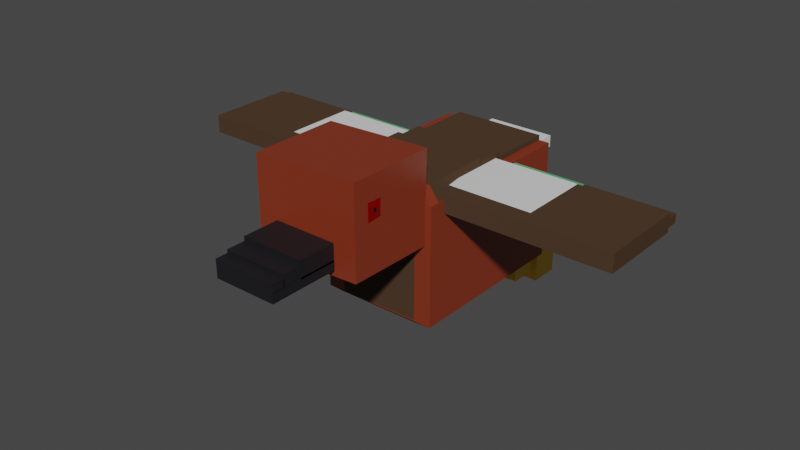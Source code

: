 # Source: Angry_Duck_GFX.blend  (saved by Blender 3.0.42; exported with 4.5.12 LTS)
import bpy
from mathutils import Matrix  # noqa: F401  (used for matrix-valued properties, if any)

bpy.ops.wm.read_factory_settings(use_empty=True)
scene = bpy.context.scene
scene.name = 'Scene'

# ---- collections
col_model = bpy.data.collections.new('Model'); scene.collection.children.link(col_model)
col_pics = bpy.data.collections.new('Pics'); scene.collection.children.link(col_pics)

# ---- materials (node trees are filled in below, after node groups)
mat_body = bpy.data.materials.new('Body')
mat_body.alpha_threshold = 0.0
mat_body.use_transparent_shadow = False
mat_body.line_color = (0.0, 0.0, 0.0, 1.0)
mat_wings = bpy.data.materials.new('Wings')
mat_wings.use_transparent_shadow = False
mat_white = bpy.data.materials.new('White')
mat_white.use_transparent_shadow = False
mat_beak = bpy.data.materials.new('Beak')
mat_beak.use_transparent_shadow = False
mat_wing_feathers = bpy.data.materials.new('Wing Feathers')
mat_wing_feathers.use_transparent_shadow = False
mat_feet = bpy.data.materials.new('Feet')
mat_feet.use_transparent_shadow = False
mat_pupils = bpy.data.materials.new('Pupils')
mat_pupils.use_transparent_shadow = False
mat_wing_dark = bpy.data.materials.new('Wing Dark')
mat_wing_dark.use_transparent_shadow = False
mat_eyes = bpy.data.materials.new('Eyes')
mat_eyes.use_transparent_shadow = False
mat_body_001 = bpy.data.materials.new('Body.001')
mat_body_001.alpha_threshold = 0.0
mat_body_001.use_transparent_shadow = False
mat_body_001.line_color = (0.0, 0.0, 0.0, 1.0)
mat_wings_001 = bpy.data.materials.new('Wings.001')
mat_wings_001.use_transparent_shadow = False
mat_white_001 = bpy.data.materials.new('White.001')
mat_white_001.use_transparent_shadow = False
mat_beak_001 = bpy.data.materials.new('Beak.001')
mat_beak_001.use_transparent_shadow = False
mat_wing_feathers_001 = bpy.data.materials.new('Wing Feathers.001')
mat_wing_feathers_001.use_transparent_shadow = False
mat_feet_001 = bpy.data.materials.new('Feet.001')
mat_feet_001.use_transparent_shadow = False
mat_pupils_001 = bpy.data.materials.new('Pupils.001')
mat_pupils_001.use_transparent_shadow = False
mat_wing_dark_001 = bpy.data.materials.new('Wing Dark.001')
mat_wing_dark_001.use_transparent_shadow = False
mat_eyes_001 = bpy.data.materials.new('Eyes.001')
mat_eyes_001.use_transparent_shadow = False

# ---- material node trees
mat_body.use_nodes = True; mat_body.node_tree.nodes.clear()
_N = mat_body.node_tree.nodes; _L = mat_body.node_tree.links
n0 = _N.new('ShaderNodeOutputMaterial'); n0.name = 'Material Output'; n0.location = (300, 300)
n1 = _N.new('ShaderNodeBsdfPrincipled'); n1.name = 'Principled BSDF'; n1.location = (10, 300)
n1.distribution = 'GGX'
n1.subsurface_method = 'BURLEY'
n1.inputs[0].default_value = (0.2307, 0.03434, 0.01229, 1.0)
n1.inputs[2].default_value = 0.4
n1.inputs[3].default_value = 1.45
n1.inputs[27].default_value = (0.0, 0.0, 0.0, 1.0)
n1.inputs[28].default_value = 1.0
_L.new(n1.outputs[0], n0.inputs[0])
n0.is_active_output = True
mat_wings.use_nodes = True; mat_wings.node_tree.nodes.clear()
_N = mat_wings.node_tree.nodes; _L = mat_wings.node_tree.links
n0 = _N.new('ShaderNodeBsdfPrincipled'); n0.name = 'Principled BSDF'; n0.location = (10, 300)
n0.distribution = 'GGX'
n0.subsurface_method = 'BURLEY'
n0.inputs[0].default_value = (0.14, 0.08129, 0.04969, 1.0)
n0.inputs[3].default_value = 1.45
n0.inputs[27].default_value = (0.0, 0.0, 0.0, 1.0)
n0.inputs[28].default_value = 1.0
n1 = _N.new('ShaderNodeOutputMaterial'); n1.name = 'Material Output'; n1.location = (300, 300)
_L.new(n0.outputs[0], n1.inputs[0])
n1.is_active_output = True
mat_white.use_nodes = True; mat_white.node_tree.nodes.clear()
_N = mat_white.node_tree.nodes; _L = mat_white.node_tree.links
n0 = _N.new('ShaderNodeBsdfPrincipled'); n0.name = 'Principled BSDF'; n0.location = (10, 300)
n0.distribution = 'GGX'
n0.subsurface_method = 'BURLEY'
n0.inputs[3].default_value = 1.45
n0.inputs[27].default_value = (0.0, 0.0, 0.0, 1.0)
n0.inputs[28].default_value = 1.0
n1 = _N.new('ShaderNodeOutputMaterial'); n1.name = 'Material Output'; n1.location = (300, 300)
_L.new(n0.outputs[0], n1.inputs[0])
n1.is_active_output = True
mat_beak.use_nodes = True; mat_beak.node_tree.nodes.clear()
_N = mat_beak.node_tree.nodes; _L = mat_beak.node_tree.links
n0 = _N.new('ShaderNodeBsdfPrincipled'); n0.name = 'Principled BSDF'; n0.location = (10, 300)
n0.distribution = 'GGX'
n0.subsurface_method = 'BURLEY'
n0.inputs[0].default_value = (0.01033, 0.009721, 0.01229, 1.0)
n0.inputs[3].default_value = 1.45
n0.inputs[27].default_value = (0.0, 0.0, 0.0, 1.0)
n0.inputs[28].default_value = 1.0
n1 = _N.new('ShaderNodeOutputMaterial'); n1.name = 'Material Output'; n1.location = (300, 300)
_L.new(n0.outputs[0], n1.inputs[0])
n1.is_active_output = True
mat_wing_feathers.use_nodes = True; mat_wing_feathers.node_tree.nodes.clear()
_N = mat_wing_feathers.node_tree.nodes; _L = mat_wing_feathers.node_tree.links
n0 = _N.new('ShaderNodeBsdfPrincipled'); n0.name = 'Principled BSDF'; n0.location = (10, 300)
n0.distribution = 'GGX'
n0.subsurface_method = 'BURLEY'
n0.inputs[0].default_value = (0.09759, 0.4452, 0.1912, 1.0)
n0.inputs[3].default_value = 1.45
n0.inputs[27].default_value = (0.0, 0.0, 0.0, 1.0)
n0.inputs[28].default_value = 1.0
n1 = _N.new('ShaderNodeOutputMaterial'); n1.name = 'Material Output'; n1.location = (300, 300)
_L.new(n0.outputs[0], n1.inputs[0])
n1.is_active_output = True
mat_feet.use_nodes = True; mat_feet.node_tree.nodes.clear()
_N = mat_feet.node_tree.nodes; _L = mat_feet.node_tree.links
n0 = _N.new('ShaderNodeBsdfPrincipled'); n0.name = 'Principled BSDF'; n0.location = (10, 300)
n0.distribution = 'GGX'
n0.subsurface_method = 'BURLEY'
n0.inputs[0].default_value = (0.9473, 0.6038, 0.02732, 1.0)
n0.inputs[3].default_value = 1.45
n0.inputs[27].default_value = (0.0, 0.0, 0.0, 1.0)
n0.inputs[28].default_value = 1.0
n1 = _N.new('ShaderNodeOutputMaterial'); n1.name = 'Material Output'; n1.location = (300, 300)
_L.new(n0.outputs[0], n1.inputs[0])
n1.is_active_output = True
mat_pupils.use_nodes = True; mat_pupils.node_tree.nodes.clear()
_N = mat_pupils.node_tree.nodes; _L = mat_pupils.node_tree.links
n0 = _N.new('ShaderNodeBsdfPrincipled'); n0.name = 'Principled BSDF'; n0.location = (10, 300)
n0.distribution = 'GGX'
n0.subsurface_method = 'BURLEY'
n0.inputs[0].default_value = (0.0, 0.0, 0.0, 1.0)
n0.inputs[3].default_value = 1.45
n0.inputs[27].default_value = (0.0, 0.0, 0.0, 1.0)
n0.inputs[28].default_value = 1.0
n1 = _N.new('ShaderNodeOutputMaterial'); n1.name = 'Material Output'; n1.location = (300, 300)
_L.new(n0.outputs[0], n1.inputs[0])
n1.is_active_output = True
mat_wing_dark.use_nodes = True; mat_wing_dark.node_tree.nodes.clear()
_N = mat_wing_dark.node_tree.nodes; _L = mat_wing_dark.node_tree.links
n0 = _N.new('ShaderNodeBsdfPrincipled'); n0.name = 'Principled BSDF'; n0.location = (10, 300)
n0.distribution = 'GGX'
n0.subsurface_method = 'RANDOM_WALK_SKIN'
n0.inputs[0].default_value = (0.0749, 0.04488, 0.02681, 1.0)
n0.inputs[3].default_value = 1.45
n0.inputs[13].default_value = 0.0
n0.inputs[27].default_value = (0.0, 0.0, 0.0, 1.0)
n0.inputs[28].default_value = 1.0
n1 = _N.new('ShaderNodeOutputMaterial'); n1.name = 'Material Output'; n1.location = (300, 300)
_L.new(n0.outputs[0], n1.inputs[0])
n1.is_active_output = True
mat_eyes.use_nodes = True; mat_eyes.node_tree.nodes.clear()
_N = mat_eyes.node_tree.nodes; _L = mat_eyes.node_tree.links
n0 = _N.new('ShaderNodeBsdfPrincipled'); n0.name = 'Principled BSDF'; n0.location = (10, 300)
n0.distribution = 'GGX'
n0.subsurface_method = 'RANDOM_WALK_SKIN'
n0.inputs[0].default_value = (1.0, 0.00167, 0.0, 1.0)
n0.inputs[1].default_value = 0.9469
n0.inputs[3].default_value = 1.45
n0.inputs[27].default_value = (0.0, 0.0, 0.0, 1.0)
n0.inputs[28].default_value = 1.0
n1 = _N.new('ShaderNodeOutputMaterial'); n1.name = 'Material Output'; n1.location = (300, 300)
_L.new(n0.outputs[0], n1.inputs[0])
n1.is_active_output = True
mat_body_001.use_nodes = True; mat_body_001.node_tree.nodes.clear()
_N = mat_body_001.node_tree.nodes; _L = mat_body_001.node_tree.links
n0 = _N.new('ShaderNodeOutputMaterial'); n0.name = 'Material Output'; n0.location = (300, 300)
n1 = _N.new('ShaderNodeBsdfPrincipled'); n1.name = 'Principled BSDF'; n1.location = (10, 300)
n1.distribution = 'GGX'
n1.subsurface_method = 'BURLEY'
n1.inputs[0].default_value = (0.2307, 0.03434, 0.01229, 1.0)
n1.inputs[2].default_value = 0.4
n1.inputs[3].default_value = 1.45
n1.inputs[27].default_value = (0.0, 0.0, 0.0, 1.0)
n1.inputs[28].default_value = 1.0
_L.new(n1.outputs[0], n0.inputs[0])
n0.is_active_output = True
mat_wings_001.use_nodes = True; mat_wings_001.node_tree.nodes.clear()
_N = mat_wings_001.node_tree.nodes; _L = mat_wings_001.node_tree.links
n0 = _N.new('ShaderNodeBsdfPrincipled'); n0.name = 'Principled BSDF'; n0.location = (10, 300)
n0.distribution = 'GGX'
n0.subsurface_method = 'BURLEY'
n0.inputs[0].default_value = (0.14, 0.08129, 0.04969, 1.0)
n0.inputs[3].default_value = 1.45
n0.inputs[27].default_value = (0.0, 0.0, 0.0, 1.0)
n0.inputs[28].default_value = 1.0
n1 = _N.new('ShaderNodeOutputMaterial'); n1.name = 'Material Output'; n1.location = (300, 300)
_L.new(n0.outputs[0], n1.inputs[0])
n1.is_active_output = True
mat_white_001.use_nodes = True; mat_white_001.node_tree.nodes.clear()
_N = mat_white_001.node_tree.nodes; _L = mat_white_001.node_tree.links
n0 = _N.new('ShaderNodeBsdfPrincipled'); n0.name = 'Principled BSDF'; n0.location = (10, 300)
n0.distribution = 'GGX'
n0.subsurface_method = 'BURLEY'
n0.inputs[3].default_value = 1.45
n0.inputs[27].default_value = (0.0, 0.0, 0.0, 1.0)
n0.inputs[28].default_value = 1.0
n1 = _N.new('ShaderNodeOutputMaterial'); n1.name = 'Material Output'; n1.location = (300, 300)
_L.new(n0.outputs[0], n1.inputs[0])
n1.is_active_output = True
mat_beak_001.use_nodes = True; mat_beak_001.node_tree.nodes.clear()
_N = mat_beak_001.node_tree.nodes; _L = mat_beak_001.node_tree.links
n0 = _N.new('ShaderNodeBsdfPrincipled'); n0.name = 'Principled BSDF'; n0.location = (10, 300)
n0.distribution = 'GGX'
n0.subsurface_method = 'BURLEY'
n0.inputs[0].default_value = (0.01033, 0.009721, 0.01229, 1.0)
n0.inputs[3].default_value = 1.45
n0.inputs[27].default_value = (0.0, 0.0, 0.0, 1.0)
n0.inputs[28].default_value = 1.0
n1 = _N.new('ShaderNodeOutputMaterial'); n1.name = 'Material Output'; n1.location = (300, 300)
_L.new(n0.outputs[0], n1.inputs[0])
n1.is_active_output = True
mat_wing_feathers_001.use_nodes = True; mat_wing_feathers_001.node_tree.nodes.clear()
_N = mat_wing_feathers_001.node_tree.nodes; _L = mat_wing_feathers_001.node_tree.links
n0 = _N.new('ShaderNodeBsdfPrincipled'); n0.name = 'Principled BSDF'; n0.location = (10, 300)
n0.distribution = 'GGX'
n0.subsurface_method = 'BURLEY'
n0.inputs[0].default_value = (0.09759, 0.4452, 0.1912, 1.0)
n0.inputs[3].default_value = 1.45
n0.inputs[27].default_value = (0.0, 0.0, 0.0, 1.0)
n0.inputs[28].default_value = 1.0
n1 = _N.new('ShaderNodeOutputMaterial'); n1.name = 'Material Output'; n1.location = (300, 300)
_L.new(n0.outputs[0], n1.inputs[0])
n1.is_active_output = True
mat_feet_001.use_nodes = True; mat_feet_001.node_tree.nodes.clear()
_N = mat_feet_001.node_tree.nodes; _L = mat_feet_001.node_tree.links
n0 = _N.new('ShaderNodeBsdfPrincipled'); n0.name = 'Principled BSDF'; n0.location = (10, 300)
n0.distribution = 'GGX'
n0.subsurface_method = 'BURLEY'
n0.inputs[0].default_value = (0.9473, 0.6038, 0.02732, 1.0)
n0.inputs[3].default_value = 1.45
n0.inputs[27].default_value = (0.0, 0.0, 0.0, 1.0)
n0.inputs[28].default_value = 1.0
n1 = _N.new('ShaderNodeOutputMaterial'); n1.name = 'Material Output'; n1.location = (300, 300)
_L.new(n0.outputs[0], n1.inputs[0])
n1.is_active_output = True
mat_pupils_001.use_nodes = True; mat_pupils_001.node_tree.nodes.clear()
_N = mat_pupils_001.node_tree.nodes; _L = mat_pupils_001.node_tree.links
n0 = _N.new('ShaderNodeBsdfPrincipled'); n0.name = 'Principled BSDF'; n0.location = (10, 300)
n0.distribution = 'GGX'
n0.subsurface_method = 'BURLEY'
n0.inputs[0].default_value = (0.0, 0.0, 0.0, 1.0)
n0.inputs[3].default_value = 1.45
n0.inputs[27].default_value = (0.0, 0.0, 0.0, 1.0)
n0.inputs[28].default_value = 1.0
n1 = _N.new('ShaderNodeOutputMaterial'); n1.name = 'Material Output'; n1.location = (300, 300)
_L.new(n0.outputs[0], n1.inputs[0])
n1.is_active_output = True
mat_wing_dark_001.use_nodes = True; mat_wing_dark_001.node_tree.nodes.clear()
_N = mat_wing_dark_001.node_tree.nodes; _L = mat_wing_dark_001.node_tree.links
n0 = _N.new('ShaderNodeBsdfPrincipled'); n0.name = 'Principled BSDF'; n0.location = (10, 300)
n0.distribution = 'GGX'
n0.subsurface_method = 'RANDOM_WALK_SKIN'
n0.inputs[0].default_value = (0.0749, 0.04488, 0.02681, 1.0)
n0.inputs[3].default_value = 1.45
n0.inputs[27].default_value = (0.0, 0.0, 0.0, 1.0)
n0.inputs[28].default_value = 1.0
n1 = _N.new('ShaderNodeOutputMaterial'); n1.name = 'Material Output'; n1.location = (300, 300)
_L.new(n0.outputs[0], n1.inputs[0])
n1.is_active_output = True
mat_eyes_001.use_nodes = True; mat_eyes_001.node_tree.nodes.clear()
_N = mat_eyes_001.node_tree.nodes; _L = mat_eyes_001.node_tree.links
n0 = _N.new('ShaderNodeBsdfPrincipled'); n0.name = 'Principled BSDF'; n0.location = (10, 300)
n0.distribution = 'GGX'
n0.subsurface_method = 'RANDOM_WALK_SKIN'
n0.inputs[0].default_value = (1.0, 0.00167, 0.0, 1.0)
n0.inputs[1].default_value = 0.9469
n0.inputs[3].default_value = 1.45
n0.inputs[27].default_value = (0.0, 0.0, 0.0, 1.0)
n0.inputs[28].default_value = 1.0
n1 = _N.new('ShaderNodeOutputMaterial'); n1.name = 'Material Output'; n1.location = (300, 300)
_L.new(n0.outputs[0], n1.inputs[0])
n1.is_active_output = True

# ---- world
world_world = bpy.data.worlds.new('World'); scene.world = world_world
world_world.use_nodes = True; world_world.node_tree.nodes.clear()
_N = world_world.node_tree.nodes; _L = world_world.node_tree.links
n0 = _N.new('ShaderNodeOutputWorld'); n0.name = 'World Output'; n0.location = (300, 300)
n1 = _N.new('ShaderNodeBackground'); n1.name = 'Background'; n1.location = (10, 300)
n1.inputs[0].default_value = (0.05088, 0.05088, 0.05088, 1.0)
_L.new(n1.outputs[0], n0.inputs[0])
n0.is_active_output = True
world_world.color = (0.05088, 0.05088, 0.05088)
world_world.use_sun_shadow = False
world_world.sun_shadow_jitter_overblur = 0.0

# ---- meshes
me_cube_001 = bpy.data.meshes.new('Cube.001')
me_cube_001.from_pydata([(-0.1782, -0.2506, 0.09546), (-0.1236, -0.3023, -0.1975), (-0.1782, 0.1855, 0.09546), (-0.1236, 0.1487, -0.1975), (0.1256, -0.2998, 0.05742), (0.1236, -0.3023, -0.1975), (0.1782, 0.1881, 0.09835), (0.1236, 0.1487, -0.1975), (0.1256, -0.2998, -0.1937), (0.1782, 0.1881, -0.1959), (-0.1782, -0.2506, -0.1953), (-0.1782, 0.1855, -0.1953), (-0.1256, -0.2998, 0.05742), (-0.1256, -0.2998, -0.1937), (-0.1782, 0.2347, 0.1588), (-0.1782, 0.2347, -0.1975), (-0.1782, -0.2998, -0.1975), (0.1782, -0.2533, -0.1959), (-0.1782, -0.2998, 0.1588), (0.1782, -0.2533, 0.09835), (-0.1256, -0.2998, -0.1937), (0.1256, -0.2998, -0.1937), (-0.1256, -0.2998, 0.05742), (0.1256, -0.2998, 0.05742), (0.1782, -0.2998, -0.1975), (0.1782, 0.2347, -0.1975), (0.1782, 0.2347, 0.1588), (0.1782, -0.2998, 0.1588), (-0.1572, -0.5673, 0.3037), (-0.1572, -0.5673, 0.03642), (-0.1572, -0.3, 0.3037), (-0.1572, -0.3, 0.03642), (0.1577, -0.5612, 0.312), (0.1577, -0.5612, 0.04476), (0.1577, -0.2939, 0.312), (0.1597, -0.2998, 0.04281), (-0.1053, 0.1985, 0.1222), (-0.1053, 0.1985, 0.08656), (-0.1053, 0.3595, 0.1222), (-0.1053, 0.3595, 0.08656), (0.1053, 0.1985, 0.1222), (0.1053, 0.1985, 0.08656), (0.1053, 0.3595, 0.1222), (0.1053, 0.3595, 0.08656), (0.06758, 0.2206, -0.1961), (0.06758, 0.2206, -0.2852), (0.06758, 0.3097, -0.1961), (0.06758, 0.3097, -0.2852), (0.1724, 0.2206, -0.1961), (0.1724, 0.2206, -0.2852), (0.1724, 0.3097, -0.1961), (0.1724, 0.3097, -0.2852), (-0.171, 0.2206, -0.1961), (-0.171, 0.2206, -0.2852), (-0.171, 0.3097, -0.1961), (-0.171, 0.3097, -0.2852), (-0.06618, 0.2206, -0.1961), (-0.06618, 0.2206, -0.2852), (-0.06618, 0.3097, -0.1961), (-0.06618, 0.3097, -0.2852), (0.08317, 0.1323, -0.1943), (0.08317, 0.1323, -0.2557), (0.08317, 0.2214, -0.1943), (0.08317, 0.2214, -0.2557), (0.1568, 0.1323, -0.1943), (0.1568, 0.1323, -0.2557), (0.1568, 0.2214, -0.1943), (0.1568, 0.2214, -0.2557), (-0.1602, 0.1323, -0.1943), (-0.1602, 0.1323, -0.2557), (-0.1602, 0.2214, -0.1943), (-0.1602, 0.2214, -0.2557), (-0.08656, 0.1323, -0.1943), (-0.08656, 0.1323, -0.2557), (-0.08656, 0.2214, -0.1943), (-0.08656, 0.2214, -0.2557), (-0.09446, -0.7731, 0.09236), (-0.09446, -0.7731, 0.06305), (-0.09446, -0.5678, 0.09236), (-0.09446, -0.5678, 0.06305), (0.0942, -0.7731, 0.09236), (0.0942, -0.7731, 0.06305), (0.0942, -0.5678, 0.09236), (0.0942, -0.5678, 0.06305), (-0.1266, -0.2995, 0.2056), (-0.1782, -0.2998, 0.1588), (-0.1361, -0.268, 0.1997), (-0.1779, -0.2634, 0.1588), (0.1406, -0.2961, 0.2078), (0.1782, -0.2998, 0.1588), (0.1458, -0.268, 0.1997), (0.1775, -0.2682, 0.1588), (-0.1361, -0.268, 0.1997), (-0.1779, -0.2634, 0.1588), (-0.1361, -0.05185, 0.1997), (-0.1361, -0.05185, 0.1551), (0.1458, -0.268, 0.1997), (0.1775, -0.2682, 0.1588), (0.1458, -0.05185, 0.1997), (0.1458, -0.05185, 0.1551), (-0.1361, -0.05195, 0.1892), (-0.1361, -0.05195, 0.1589), (-0.1357, 0.03886, 0.1741), (-0.1357, 0.03886, 0.1588), (0.1458, -0.05195, 0.1892), (0.1458, -0.05195, 0.1589), (0.1454, 0.03886, 0.1741), (0.1454, 0.03886, 0.1588), (-0.09446, -0.6803, 0.1387), (-0.09446, -0.6803, 0.08716), (-0.09446, -0.5687, 0.1387), (-0.09446, -0.5687, 0.08716), (0.0942, -0.6803, 0.1387), (0.0942, -0.6803, 0.08716), (0.0942, -0.5687, 0.1387), (0.0942, -0.5687, 0.08716), (-0.09446, -0.7732, 0.1164), (-0.09446, -0.7732, 0.09157), (-0.09446, -0.7348, 0.1164), (-0.09446, -0.7348, 0.09157), (0.0942, -0.7732, 0.1164), (0.0942, -0.7732, 0.09157), (0.0942, -0.7348, 0.1164), (0.0942, -0.7348, 0.09157), (-0.09446, -0.7364, 0.1259), (-0.09446, -0.7364, 0.09196), (-0.09446, -0.6803, 0.1259), (-0.09446, -0.6803, 0.09196), (0.0942, -0.7364, 0.1259), (0.0942, -0.7364, 0.09196), (0.0942, -0.6803, 0.1259), (0.0942, -0.6803, 0.09196), (0.1577, -0.5168, 0.1872), (0.1577, -0.465, 0.1872), (0.1577, -0.465, 0.2468), (0.1577, -0.5168, 0.2468), (0.1607, -0.4968, 0.212), (0.1607, -0.487, 0.212), (0.1607, -0.487, 0.2244), (0.1607, -0.4968, 0.2244), (-0.1572, -0.5249, 0.2431), (-0.1572, -0.4731, 0.2431), (-0.1572, -0.4731, 0.1834), (-0.1572, -0.5249, 0.1834), (-0.1602, -0.5049, 0.2183), (-0.1602, -0.4951, 0.2183), (-0.1602, -0.4951, 0.2058), (-0.1602, -0.5049, 0.2058), (0.1458, 0.03886, 0.1589), (0.1458, 0.03886, 0.1892), (-0.1361, 0.03886, 0.1892), (-0.1361, 0.03886, 0.1589), (0.1454, 0.2346, 0.1588), (0.1454, 0.2346, 0.1741), (-0.1357, 0.2346, 0.1741), (-0.1357, 0.2346, 0.1588)], [], [(18, 27, 26, 14), (15, 14, 26, 25), (9, 6, 19, 17), (5, 1, 3, 7), (10, 0, 2, 11), (8, 4, 12, 13), (5, 7, 25, 24), (1, 5, 24, 16), (7, 3, 15, 25), (3, 1, 16, 15), (0, 10, 16, 18), (11, 2, 14, 15), (2, 0, 18, 14), (10, 11, 15, 16), (21, 20, 16, 24), (20, 22, 18, 16), (23, 21, 24, 27), (22, 23, 27, 18), (8, 13, 20, 21), (13, 12, 22, 20), (4, 8, 21, 23), (12, 4, 23, 22), (9, 17, 24, 25), (6, 9, 25, 26), (17, 19, 27, 24), (19, 6, 26, 27), (28, 32, 34, 30), (31, 30, 34, 35), (35, 34, 32, 33), (33, 29, 31, 35), (29, 28, 30, 31), (33, 32, 28, 29), (36, 40, 42, 38), (39, 38, 42, 43), (43, 42, 40, 41), (41, 37, 39, 43), (37, 36, 38, 39), (41, 40, 36, 37), (44, 48, 50, 46), (47, 46, 50, 51), (51, 50, 48, 49), (49, 45, 47, 51), (45, 44, 46, 47), (49, 48, 44, 45), (52, 56, 58, 54), (55, 54, 58, 59), (59, 58, 56, 57), (57, 53, 55, 59), (53, 52, 54, 55), (57, 56, 52, 53), (60, 64, 66, 62), (63, 62, 66, 67), (67, 66, 64, 65), (65, 61, 63, 67), (61, 60, 62, 63), (65, 64, 60, 61), (68, 72, 74, 70), (71, 70, 74, 75), (75, 74, 72, 73), (73, 69, 71, 75), (69, 68, 70, 71), (73, 72, 68, 69), (76, 80, 82, 78), (79, 78, 82, 83), (83, 82, 80, 81), (81, 77, 79, 83), (77, 76, 78, 79), (81, 80, 76, 77), (84, 88, 90, 86), (87, 86, 90, 91), (91, 90, 88, 89), (89, 85, 87, 91), (85, 84, 86, 87), (89, 88, 84, 85), (92, 96, 98, 94), (95, 94, 98, 99), (99, 98, 96, 97), (97, 93, 95, 99), (93, 92, 94, 95), (97, 96, 92, 93), (100, 104, 149, 150), (102, 106, 153, 154), (148, 149, 104, 105), (105, 101, 151, 148), (101, 100, 150, 151), (105, 104, 100, 101), (108, 112, 114, 110), (111, 110, 114, 115), (115, 114, 112, 113), (113, 109, 111, 115), (109, 108, 110, 111), (113, 112, 108, 109), (116, 120, 122, 118), (119, 118, 122, 123), (123, 122, 120, 121), (121, 117, 119, 123), (117, 116, 118, 119), (121, 120, 116, 117), (124, 128, 130, 126), (127, 126, 130, 131), (131, 130, 128, 129), (129, 125, 127, 131), (125, 124, 126, 127), (129, 128, 124, 125), (137, 136, 132, 133), (138, 137, 133, 134), (136, 139, 135, 132), (139, 138, 134, 135), (136, 137, 138, 139), (145, 144, 140, 141), (146, 145, 141, 142), (144, 147, 143, 140), (147, 146, 142, 143), (144, 145, 146, 147), (107, 106, 149, 148), (102, 103, 151, 150), (106, 102, 150, 149), (103, 107, 148, 151), (155, 154, 153, 152), (106, 107, 152, 153), (107, 103, 155, 152), (103, 102, 154, 155)])
me_cube_001.polygons.foreach_set('material_index', [0, 0, 0, 7, 0, 7, 0, 0, 0, 0, 0, 0, 0, 0, 0, 0, 0, 0, 0, 0, 0, 0, 0, 0, 0, 0, 0, 0, 0, 0, 0, 0, 2, 2, 2, 2, 2, 2, 5, 5, 5, 5, 5, 5, 5, 5, 5, 5, 5, 5, 5, 5, 5, 5, 5, 5, 1, 1, 5, 5, 5, 5, 3, 1, 3, 3, 3, 3, 0, 0, 0, 0, 0, 0, 7, 7, 7, 7, 7, 7, 7, 7, 7, 7, 7, 7, 3, 1, 3, 3, 3, 3, 3, 3, 3, 3, 3, 3, 3, 3, 3, 3, 3, 3, 8, 8, 8, 8, 6, 17, 17, 17, 17, 15, 7, 7, 7, 7, 7, 7, 7, 7])
_uv = me_cube_001.uv_layers.new(name='UVMap')
_uv.uv.foreach_set('vector', [0.625, 0.5, 0.875, 0.5, 0.875, 0.75, 0.625, 0.75, 0.375, 0.75, 0.625, 0.75, 0.625, 1.0, 0.375, 1.0, 0.3968, 0.02177, 0.6032, 0.02177, 0.6032, 0.2282, 0.3968, 0.2282, 0.1497, 0.5247, 0.3503, 0.5247, 0.3503, 0.7253, 0.1497, 0.7253, 0.398, 0.523, 0.602, 0.523, 0.602, 0.727, 0.398, 0.727, 0.4119, 0.2869, 0.5881, 0.2869, 0.5881, 0.4631, 0.4119, 0.4631, 0.1497, 0.5247, 0.1497, 0.7253, 0.125, 0.75, 0.125, 0.5, 0.3503, 0.5247, 0.1497, 0.5247, 0.125, 0.5, 0.375, 0.5, 0.1497, 0.7253, 0.3503, 0.7253, 0.375, 0.75, 0.125, 0.75, 0.3503, 0.7253, 0.3503, 0.5247, 0.375, 0.5, 0.375, 0.75, 0.602, 0.523, 0.398, 0.523, 0.375, 0.5, 0.625, 0.5, 0.398, 0.727, 0.602, 0.727, 0.625, 0.75, 0.375, 0.75, 0.602, 0.727, 0.602, 0.523, 0.625, 0.5, 0.625, 0.75, 0.398, 0.523, 0.398, 0.727, 0.375, 0.75, 0.375, 0.5, 0.4119, 0.2869, 0.4119, 0.4631, 0.375, 0.5, 0.375, 0.25, 0.4119, 0.4631, 0.5881, 0.4631, 0.625, 0.5, 0.375, 0.5, 0.5881, 0.2869, 0.4119, 0.2869, 0.375, 0.25, 0.625, 0.25, 0.5881, 0.4631, 0.5881, 0.2869, 0.625, 0.25, 0.625, 0.5, 0.4119, 0.2869, 0.4119, 0.4631, 0.4119, 0.4631, 0.4119, 0.2869, 0.4119, 0.4631, 0.5881, 0.4631, 0.5881, 0.4631, 0.4119, 0.4631, 0.5881, 0.2869, 0.4119, 0.2869, 0.4119, 0.2869, 0.5881, 0.2869, 0.5881, 0.4631, 0.5881, 0.2869, 0.5881, 0.2869, 0.5881, 0.4631, 0.3968, 0.02177, 0.3968, 0.2282, 0.375, 0.25, 0.375, 0.0, 0.6032, 0.02177, 0.3968, 0.02177, 0.375, 0.0, 0.625, 0.0, 0.3968, 0.2282, 0.6032, 0.2282, 0.625, 0.25, 0.375, 0.25, 0.6032, 0.2282, 0.6032, 0.02177, 0.625, 0.0, 0.625, 0.25, 0.625, 0.5, 0.875, 0.5, 0.875, 0.75, 0.625, 0.75, 0.375, 0.75, 0.625, 0.75, 0.625, 1.0, 0.375, 1.0, 0.375, 0.0, 0.625, 0.0, 0.625, 0.25, 0.375, 0.25, 0.125, 0.5, 0.375, 0.5, 0.375, 0.75, 0.125, 0.75, 0.375, 0.5, 0.625, 0.5, 0.625, 0.75, 0.375, 0.75, 0.375, 0.25, 0.625, 0.25, 0.625, 0.5, 0.375, 0.5, 0.625, 0.5, 0.875, 0.5, 0.875, 0.75, 0.625, 0.75, 0.375, 0.75, 0.625, 0.75, 0.625, 1.0, 0.375, 1.0, 0.375, 0.0, 0.625, 0.0, 0.625, 0.25, 0.375, 0.25, 0.125, 0.5, 0.375, 0.5, 0.375, 0.75, 0.125, 0.75, 0.375, 0.5, 0.625, 0.5, 0.625, 0.75, 0.375, 0.75, 0.375, 0.25, 0.625, 0.25, 0.625, 0.5, 0.375, 0.5, 0.625, 0.5, 0.875, 0.5, 0.875, 0.75, 0.625, 0.75, 0.375, 0.75, 0.625, 0.75, 0.625, 1.0, 0.375, 1.0, 0.375, 0.0, 0.625, 0.0, 0.625, 0.25, 0.375, 0.25, 0.125, 0.5, 0.375, 0.5, 0.375, 0.75, 0.125, 0.75, 0.375, 0.5, 0.625, 0.5, 0.625, 0.75, 0.375, 0.75, 0.375, 0.25, 0.625, 0.25, 0.625, 0.5, 0.375, 0.5, 0.625, 0.5, 0.875, 0.5, 0.875, 0.75, 0.625, 0.75, 0.375, 0.75, 0.625, 0.75, 0.625, 1.0, 0.375, 1.0, 0.375, 0.0, 0.625, 0.0, 0.625, 0.25, 0.375, 0.25, 0.125, 0.5, 0.375, 0.5, 0.375, 0.75, 0.125, 0.75, 0.375, 0.5, 0.625, 0.5, 0.625, 0.75, 0.375, 0.75, 0.375, 0.25, 0.625, 0.25, 0.625, 0.5, 0.375, 0.5, 0.625, 0.5, 0.875, 0.5, 0.875, 0.75, 0.625, 0.75, 0.375, 0.75, 0.625, 0.75, 0.625, 1.0, 0.375, 1.0, 0.375, 0.0, 0.625, 0.0, 0.625, 0.25, 0.375, 0.25, 0.125, 0.5, 0.375, 0.5, 0.375, 0.75, 0.125, 0.75, 0.375, 0.5, 0.625, 0.5, 0.625, 0.75, 0.375, 0.75, 0.375, 0.25, 0.625, 0.25, 0.625, 0.5, 0.375, 0.5, 0.625, 0.5, 0.875, 0.5, 0.875, 0.75, 0.625, 0.75, 0.375, 0.75, 0.625, 0.75, 0.625, 1.0, 0.375, 1.0, 0.375, 0.0, 0.625, 0.0, 0.625, 0.25, 0.375, 0.25, 0.125, 0.5, 0.375, 0.5, 0.375, 0.75, 0.125, 0.75, 0.375, 0.5, 0.625, 0.5, 0.625, 0.75, 0.375, 0.75, 0.375, 0.25, 0.625, 0.25, 0.625, 0.5, 0.375, 0.5, 0.625, 0.5, 0.875, 0.5, 0.875, 0.75, 0.625, 0.75, 0.375, 0.75, 0.625, 0.75, 0.625, 1.0, 0.375, 1.0, 0.375, 0.0, 0.625, 0.0, 0.625, 0.25, 0.375, 0.25, 0.125, 0.5, 0.375, 0.5, 0.375, 0.75, 0.125, 0.75, 0.375, 0.5, 0.625, 0.5, 0.625, 0.75, 0.375, 0.75, 0.375, 0.25, 0.625, 0.25, 0.625, 0.5, 0.375, 0.5, 0.625, 0.5, 0.875, 0.5, 0.875, 0.75, 0.625, 0.75, 0.375, 0.75, 0.625, 0.75, 0.625, 1.0, 0.375, 1.0, 0.375, 0.0, 0.625, 0.0, 0.625, 0.25, 0.375, 0.25, 0.125, 0.5, 0.375, 0.5, 0.375, 0.75, 0.125, 0.75, 0.375, 0.5, 0.625, 0.5, 0.625, 0.75, 0.375, 0.75, 0.375, 0.25, 0.625, 0.25, 0.625, 0.5, 0.375, 0.5, 0.625, 0.5, 0.875, 0.5, 0.875, 0.75, 0.625, 0.75, 0.375, 0.75, 0.625, 0.75, 0.625, 1.0, 0.375, 1.0, 0.375, 0.0, 0.625, 0.0, 0.625, 0.25, 0.375, 0.25, 0.125, 0.5, 0.375, 0.5, 0.375, 0.75, 0.125, 0.75, 0.375, 0.5, 0.625, 0.5, 0.625, 0.75, 0.375, 0.75, 0.375, 0.25, 0.625, 0.25, 0.625, 0.5, 0.375, 0.5, 0.625, 0.5, 0.875, 0.5, 0.875, 0.75, 0.625, 0.75, 0.5633, 0.7566, 0.5633, 0.9934, 0.5633, 0.9934, 0.5633, 0.7566, 0.375, 0.0, 0.625, 0.0, 0.625, 0.25, 0.375, 0.25, 0.125, 0.5, 0.375, 0.5, 0.375, 0.75, 0.125, 0.75, 0.375, 0.5, 0.625, 0.5, 0.625, 0.75, 0.375, 0.75, 0.375, 0.25, 0.625, 0.25, 0.625, 0.5, 0.375, 0.5, 0.625, 0.5, 0.875, 0.5, 0.875, 0.75, 0.625, 0.75, 0.375, 0.75, 0.625, 0.75, 0.625, 1.0, 0.375, 1.0, 0.375, 0.0, 0.625, 0.0, 0.625, 0.25, 0.375, 0.25, 0.125, 0.5, 0.375, 0.5, 0.375, 0.75, 0.125, 0.75, 0.375, 0.5, 0.625, 0.5, 0.625, 0.75, 0.375, 0.75, 0.375, 0.25, 0.625, 0.25, 0.625, 0.5, 0.375, 0.5, 0.625, 0.5, 0.875, 0.5, 0.875, 0.75, 0.625, 0.75, 0.375, 0.75, 0.625, 0.75, 0.625, 1.0, 0.375, 1.0, 0.375, 0.0, 0.625, 0.0, 0.625, 0.25, 0.375, 0.25, 0.125, 0.5, 0.375, 0.5, 0.375, 0.75, 0.125, 0.75, 0.375, 0.5, 0.625, 0.5, 0.625, 0.75, 0.375, 0.75, 0.375, 0.25, 0.625, 0.25, 0.625, 0.5, 0.375, 0.5, 0.625, 0.5, 0.875, 0.5, 0.875, 0.75, 0.625, 0.75, 0.375, 0.75, 0.625, 0.75, 0.625, 1.0, 0.375, 1.0, 0.375, 0.0, 0.625, 0.0, 0.625, 0.25, 0.375, 0.25, 0.125, 0.5, 0.375, 0.5, 0.375, 0.75, 0.125, 0.75, 0.375, 0.5, 0.625, 0.5, 0.625, 0.75, 0.375, 0.75, 0.375, 0.25, 0.625, 0.25, 0.625, 0.5, 0.375, 0.5, 0.4686, 0.09356, 0.4686, 0.1564, 0.375, 0.25, 0.375, 0.0, 0.5314, 0.09356, 0.4686, 0.09356, 0.375, 0.0, 0.625, 0.0, 0.4686, 0.1564, 0.5314, 0.1564, 0.625, 0.25, 0.375, 0.25, 0.5314, 0.1564, 0.5314, 0.09356, 0.625, 0.0, 0.625, 0.25, 0.4686, 0.1564, 0.4686, 0.09356, 0.5314, 0.09356, 0.5314, 0.1564, 0.4686, 0.09356, 0.4686, 0.1564, 0.375, 0.25, 0.375, 0.0, 0.5314, 0.09356, 0.4686, 0.09356, 0.375, 0.0, 0.625, 0.0, 0.4686, 0.1564, 0.5314, 0.1564, 0.625, 0.25, 0.375, 0.25, 0.5314, 0.1564, 0.5314, 0.09356, 0.625, 0.0, 0.625, 0.25, 0.4686, 0.1564, 0.4686, 0.09356, 0.5314, 0.09356, 0.5314, 0.1564, 0.4367, 0.9934, 0.5633, 0.9934, 0.625, 1.0, 0.375, 1.0, 0.5633, 0.7566, 0.4367, 0.7566, 0.375, 0.75, 0.625, 0.75, 0.5633, 0.9934, 0.5633, 0.7566, 0.625, 0.75, 0.625, 1.0, 0.4367, 0.7566, 0.4367, 0.9934, 0.375, 1.0, 0.375, 0.75, 0.4367, 0.7566, 0.5633, 0.7566, 0.5633, 0.9934, 0.4367, 0.9934, 0.5633, 0.9934, 0.4367, 0.9934, 0.4367, 0.9934, 0.5633, 0.9934, 0.4367, 0.9934, 0.4367, 0.7566, 0.4367, 0.7566, 0.4367, 0.9934, 0.4367, 0.7566, 0.5633, 0.7566, 0.5633, 0.7566, 0.4367, 0.7566])
me_cube_001.materials.append(mat_body)
me_cube_001.materials.append(mat_wings)
me_cube_001.materials.append(mat_white)
me_cube_001.materials.append(mat_beak)
me_cube_001.materials.append(mat_wing_feathers)
me_cube_001.materials.append(mat_feet)
me_cube_001.materials.append(mat_pupils)
me_cube_001.materials.append(mat_wing_dark)
me_cube_001.materials.append(mat_eyes)
me_cube_001.materials.append(mat_body_001)
me_cube_001.materials.append(mat_wings_001)
me_cube_001.materials.append(mat_white_001)
me_cube_001.materials.append(mat_beak_001)
me_cube_001.materials.append(mat_wing_feathers_001)
me_cube_001.materials.append(mat_feet_001)
me_cube_001.materials.append(mat_pupils_001)
me_cube_001.materials.append(mat_wing_dark_001)
me_cube_001.materials.append(mat_eyes_001)
me_cube_001.use_remesh_preserve_volume = False
me_cube_001.use_remesh_preserve_attributes = False
me_cube_001.use_mirror_vertex_groups = False
me_cube_001.update()
me_cube_001.normals_split_custom_set([tuple(v) for v in zip(*[iter([-1.427e-08, 0.0, 1.0, -1.427e-08, 0.0, 1.0, -1.427e-08, 0.0, 1.0, -1.427e-08, 0.0, 1.0, -8.363e-08, 1.0, 0.0, -8.363e-08, 1.0, 0.0, -8.363e-08, 1.0, 0.0, -8.363e-08, 1.0, 0.0, 1.0, 8.603e-08, 0.0, 1.0, 8.603e-08, 0.0, 1.0, 8.603e-08, 0.0, 1.0, 8.603e-08, 0.0, 1.237e-08, 0.0, -1.0, 1.237e-08, 0.0, -1.0, 1.237e-08, 0.0, -1.0, 1.237e-08, 0.0, -1.0, -1.0, -1.175e-07, 0.0, -1.0, -1.175e-07, 0.0, -1.0, -1.175e-07, 0.0, -1.0, -1.175e-07, 0.0, 1.187e-07, -1.0, 0.0, 1.187e-07, -1.0, 0.0, 1.187e-07, -1.0, 0.0, 1.187e-07, -1.0, 0.0, -2.773e-07, 0.0, -1.0, -2.773e-07, 0.0, -1.0, -2.773e-07, 0.0, -1.0, -2.773e-07, 0.0, -1.0, -1.026e-08, 0.0, 1.0, -1.026e-08, 0.0, 1.0, -1.026e-08, 0.0, 1.0, -1.026e-08, 0.0, 1.0, 1.152e-08, 0.0, -1.0, 1.152e-08, 0.0, -1.0, 1.152e-08, 0.0, -1.0, 1.152e-08, 0.0, -1.0, 2.773e-07, 0.0, -1.0, 2.773e-07, 0.0, -1.0, 2.773e-07, 0.0, -1.0, 2.773e-07, 0.0, -1.0, -1.0, 4.682e-07, 0.0, -1.0, 4.682e-07, 0.0, -1.0, 4.682e-07, 0.0, -1.0, 4.682e-07, 0.0, -1.0, 0.0, 0.0, -1.0, 0.0, 0.0, -1.0, 0.0, 0.0, -1.0, 0.0, 0.0, -1.0, -9.086e-08, 0.0, -1.0, -9.086e-08, 0.0, -1.0, -9.086e-08, 0.0, -1.0, -9.086e-08, 0.0, -1.0, -1.08e-07, 0.0, -1.0, -1.08e-07, 0.0, -1.0, -1.08e-07, 0.0, -1.0, -1.08e-07, 0.0, 9.812e-08, -1.0, 1.287e-05, 9.812e-08, -1.0, 1.287e-05, 9.812e-08, -1.0, 1.287e-05, 9.812e-08, -1.0, 1.287e-05, 0.0, -1.0, 0.0, 0.0, -1.0, 0.0, 0.0, -1.0, 0.0, 0.0, -1.0, 0.0, 0.0, -1.0, 0.0, 0.0, -1.0, 0.0, 0.0, -1.0, 0.0, 0.0, -1.0, 0.0, 9.812e-08, -1.0, -4.838e-07, 9.812e-08, -1.0, -4.838e-07, 9.812e-08, -1.0, -4.838e-07, 9.812e-08, -1.0, -4.838e-07, 0.0, 0.0, 1.0, 0.0, 0.0, 1.0, 0.0, 0.0, 1.0, 0.0, 0.0, 1.0, 0.0, 0.0, 0.0, 0.0, 0.0, 0.0, 0.0, 0.0, 0.0, 0.0, 0.0, 0.0, 0.0, 0.0, 0.0, 0.0, 0.0, 0.0, 0.0, 0.0, 0.0, 0.0, 0.0, 0.0, 0.0, 0.0, 1.0, 0.0, 0.0, 1.0, 0.0, 0.0, 1.0, 0.0, 0.0, 1.0, 1.0, 7.459e-08, -4.268e-13, 1.0, 7.459e-08, -4.268e-13, 1.0, 7.459e-08, -4.268e-13, 1.0, 7.459e-08, -4.268e-13, 1.0, 0.0, 0.0, 1.0, 0.0, 0.0, 1.0, 0.0, 0.0, 1.0, 0.0, 0.0, 1.0, 0.0, 0.0, 1.0, 0.0, 0.0, 1.0, 0.0, 0.0, 1.0, 0.0, 0.0, 1.0, 9.469e-08, 1.129e-14, 1.0, 9.469e-08, 1.129e-14, 1.0, 9.469e-08, 1.129e-14, 1.0, 9.469e-08, 1.129e-14, -0.02647, -4.428e-09, 0.9996, -0.02647, -4.428e-09, 0.9996, -0.02647, -4.428e-09, 0.9996, -0.02647, -4.428e-09, 0.9996, -0.009755, 0.9999, -0.011, -0.009755, 0.9999, -0.011, -0.009755, 0.9999, -0.011, -0.009755, 0.9999, -0.011, 1.0, -0.003759, 0.003759, 1.0, -0.003759, 0.003759, 1.0, -0.003759, 0.003759, 1.0, -0.003759, 0.003759, 0.02334, -0.003778, -0.9997, 0.02334, -0.003778, -0.9997, 0.02334, -0.003778, -0.9997, 0.02334, -0.003778, -0.9997, -1.0, -1.565e-07, 0.0, -1.0, -1.565e-07, 0.0, -1.0, -1.565e-07, 0.0, -1.0, -1.565e-07, 0.0, 0.01938, -0.9998, 0.0, 0.01938, -0.9998, 0.0, 0.01938, -0.9998, 0.0, 0.01938, -0.9998, 0.0, 0.0, 0.0, 1.0, 0.0, 0.0, 1.0, 0.0, 0.0, 1.0, 0.0, 0.0, 1.0, 0.0, 1.0, 0.0, 0.0, 1.0, 0.0, 0.0, 1.0, 0.0, 0.0, 1.0, 0.0, 1.0, 0.0, 0.0, 1.0, 0.0, 0.0, 1.0, 0.0, 0.0, 1.0, 0.0, 0.0, 0.0, 0.0, -1.0, 0.0, 0.0, -1.0, 0.0, 0.0, -1.0, 0.0, 0.0, -1.0, -1.0, 0.0, 0.0, -1.0, 0.0, 0.0, -1.0, 0.0, 0.0, -1.0, 0.0, 0.0, 2.83e-07, -1.0, 0.0, 2.83e-07, -1.0, 0.0, 2.83e-07, -1.0, 0.0, 2.83e-07, -1.0, 0.0, 0.0, 0.0, 1.0, 0.0, 0.0, 1.0, 0.0, 0.0, 1.0, 0.0, 0.0, 1.0, 0.0, 1.0, 0.0, 0.0, 1.0, 0.0, 0.0, 1.0, 0.0, 0.0, 1.0, 0.0, 1.0, 2.347e-07, 0.0, 1.0, 2.347e-07, 0.0, 1.0, 2.347e-07, 0.0, 1.0, 2.347e-07, 0.0, 0.0, 0.0, -1.0, 0.0, 0.0, -1.0, 0.0, 0.0, -1.0, 0.0, 0.0, -1.0, -1.0, -5.867e-08, 0.0, -1.0, -5.867e-08, 0.0, -1.0, -5.867e-08, 0.0, -1.0, -5.867e-08, 0.0, 2.844e-07, -1.0, 0.0, 2.844e-07, -1.0, 0.0, 2.844e-07, -1.0, 0.0, 2.844e-07, -1.0, 0.0, 0.0, 0.0, 1.0, 0.0, 0.0, 1.0, 0.0, 0.0, 1.0, 0.0, 0.0, 1.0, 0.0, 1.0, 0.0, 0.0, 1.0, 0.0, 0.0, 1.0, 0.0, 0.0, 1.0, 0.0, 1.0, 1.173e-07, 0.0, 1.0, 1.173e-07, 0.0, 1.0, 1.173e-07, 0.0, 1.0, 1.173e-07, 0.0, 0.0, 0.0, -1.0, 0.0, 0.0, -1.0, 0.0, 0.0, -1.0, 0.0, 0.0, -1.0, -1.0, -1.173e-07, 0.0, -1.0, -1.173e-07, 0.0, -1.0, -1.173e-07, 0.0, -1.0, -1.173e-07, 0.0, 0.0, -1.0, 0.0, 0.0, -1.0, 0.0, 0.0, -1.0, 0.0, 0.0, -1.0, 0.0, -3.069e-08, 0.0, 1.0, -3.069e-08, 0.0, 1.0, -3.069e-08, 0.0, 1.0, -3.069e-08, 0.0, 1.0, -4.048e-07, 1.0, 0.0, -4.048e-07, 1.0, 0.0, -4.048e-07, 1.0, 0.0, -4.048e-07, 1.0, 0.0, 1.0, 0.0, 0.0, 1.0, 0.0, 0.0, 1.0, 0.0, 0.0, 1.0, 0.0, 0.0, -2.581e-07, 0.0, -1.0, -2.581e-07, 0.0, -1.0, -2.581e-07, 0.0, -1.0, -2.581e-07, 0.0, -1.0, -1.0, 0.0, 0.0, -1.0, 0.0, 0.0, -1.0, 0.0, 0.0, -1.0, 0.0, 0.0, 2.024e-07, -1.0, 0.0, 2.024e-07, -1.0, 0.0, 2.024e-07, -1.0, 0.0, 2.024e-07, -1.0, 0.0, 0.0, 0.0, 1.0, 0.0, 0.0, 1.0, 0.0, 0.0, 1.0, 0.0, 0.0, 1.0, 0.0, 1.0, 0.0, 0.0, 1.0, 0.0, 0.0, 1.0, 0.0, 0.0, 1.0, 0.0, 1.0, 0.0, 0.0, 1.0, 0.0, 0.0, 1.0, 0.0, 0.0, 1.0, 0.0, 0.0, 2.84e-07, 0.0, -1.0, 2.84e-07, 0.0, -1.0, 2.84e-07, 0.0, -1.0, 2.84e-07, 0.0, -1.0, -1.0, 0.0, 0.0, -1.0, 0.0, 0.0, -1.0, 0.0, 0.0, -1.0, 0.0, 0.0, 4.048e-07, -1.0, 0.0, 4.048e-07, -1.0, 0.0, 4.048e-07, -1.0, 0.0, 4.048e-07, -1.0, 0.0, 0.0, 0.0, 1.0, 0.0, 0.0, 1.0, 0.0, 0.0, 1.0, 0.0, 0.0, 1.0, 0.0, 1.0, 0.0, 0.0, 1.0, 0.0, 0.0, 1.0, 0.0, 0.0, 1.0, 0.0, 1.0, 7.738e-08, 0.0, 1.0, 7.738e-08, 0.0, 1.0, 7.738e-08, 0.0, 1.0, 7.738e-08, 0.0, 0.0, 0.0, -1.0, 0.0, 0.0, -1.0, 0.0, 0.0, -1.0, 0.0, 0.0, -1.0, -1.0, -7.738e-08, 0.0, -1.0, -7.738e-08, 0.0, -1.0, -7.738e-08, 0.0, -1.0, -7.738e-08, 0.0, 0.0, -1.0, 0.0, 0.0, -1.0, 0.0, 0.0, -1.0, 0.0, 0.0, -1.0, 0.0, -0.00514, 0.2284, 0.9736, -0.00514, 0.2284, 0.9736, -0.00514, 0.2284, 0.9736, -0.00514, 0.2284, 0.9736, 0.007536, 0.9985, 0.0541, 0.007536, 0.9985, 0.0541, 0.007536, 0.9985, 0.0541, 0.007536, 0.9985, 0.0541, 0.7921, 0.02081, 0.61, 0.7921, 0.02081, 0.61, 0.7921, 0.02081, 0.61, 0.7921, 0.02081, 0.61, -4.536e-05, -0.0004431, -1.0, -4.536e-05, -0.0004431, -1.0, -4.536e-05, -0.0004431, -1.0, -4.536e-05, -0.0004431, -1.0, -0.6847, -0.02965, 0.7282, -0.6847, -0.02965, 0.7282, -0.6847, -0.02965, 0.7282, -0.6847, -0.02965, 0.7282, 0.005115, -0.9991, 0.04124, 0.005115, -0.9991, 0.04124, 0.005115, -0.9991, 0.04124, 0.005115, -0.9991, 0.04124, 4.873e-08, 0.0, 1.0, 4.873e-08, 0.0, 1.0, 4.873e-08, 0.0, 1.0, 4.873e-08, 0.0, 1.0, -1.189e-07, 1.0, 0.0, -1.189e-07, 1.0, 0.0, -1.189e-07, 1.0, 0.0, -1.189e-07, 1.0, 0.0, 0.9354, 0.0715, 0.3463, 0.9354, 0.0715, 0.3463, 0.9354, 0.0715, 0.3463, 0.9354, 0.0715, 0.3463, -0.0001317, -0.01744, -0.9998, -0.0001317, -0.01744, -0.9998, -0.0001317, -0.01744, -0.9998, -0.0001317, -0.01744, -0.9998, -0.8928, 0.09108, 0.4412, -0.8928, 0.09108, 0.4412, -0.8928, 0.09108, 0.4412, -0.8928, 0.09108, 0.4412, -0.007536, -0.9985, -0.0541, -0.007536, -0.9985, -0.0541, -0.007536, -0.9985, -0.0541, -0.007536, -0.9985, -0.0541, 1.997e-09, 0.0, 1.0, 1.997e-09, 0.0, 1.0, 1.997e-09, 0.0, 1.0, 1.997e-09, 0.0, 1.0, 2.663e-08, 0.0, 1.0, 2.663e-08, 0.0, 1.0, 2.663e-08, 0.0, 1.0, 2.663e-08, 0.0, 1.0, 1.0, 0.0, 0.0, 1.0, 0.0, 0.0, 1.0, 0.0, 0.0, 1.0, 0.0, 0.0, -3.111e-09, 0.0, -1.0, -3.111e-09, 0.0, -1.0, -3.111e-09, 0.0, -1.0, -3.111e-09, 0.0, -1.0, -1.0, -1.693e-07, 0.0, -1.0, -1.693e-07, 0.0, -1.0, -1.693e-07, 0.0, -1.0, -1.693e-07, 0.0, 1.057e-07, -1.0, 0.0, 1.057e-07, -1.0, 0.0, 1.057e-07, -1.0, 0.0, 1.057e-07, -1.0, 0.0, 0.0, 0.0, 1.0, 0.0, 0.0, 1.0, 0.0, 0.0, 1.0, 0.0, 0.0, 1.0, 0.0, 1.0, 0.0, 0.0, 1.0, 0.0, 0.0, 1.0, 0.0, 0.0, 1.0, 0.0, 1.0, 0.0, 0.0, 1.0, 0.0, 0.0, 1.0, 0.0, 0.0, 1.0, 0.0, 0.0, 0.0, 0.0, -1.0, 0.0, 0.0, -1.0, 0.0, 0.0, -1.0, 0.0, 0.0, -1.0, -1.0, -1.62e-07, 0.0, -1.0, -1.62e-07, 0.0, -1.0, -1.62e-07, 0.0, -1.0, -1.62e-07, 0.0, 0.0, -1.0, 0.0, 0.0, -1.0, 0.0, 0.0, -1.0, 0.0, 0.0, -1.0, 0.0, 0.0, 0.0, 1.0, 0.0, 0.0, 1.0, 0.0, 0.0, 1.0, 0.0, 0.0, 1.0, 0.0, 1.0, 0.0, 0.0, 1.0, 0.0, 0.0, 1.0, 0.0, 0.0, 1.0, 0.0, 1.0, 4.889e-07, 0.0, 1.0, 4.889e-07, 0.0, 1.0, 4.889e-07, 0.0, 1.0, 4.889e-07, 0.0, 0.0, 0.0, -1.0, 0.0, 0.0, -1.0, 0.0, 0.0, -1.0, 0.0, 0.0, -1.0, -1.0, 0.0, 0.0, -1.0, 0.0, 0.0, -1.0, 0.0, 0.0, -1.0, 0.0, 0.0, 0.0, -1.0, 0.0, 0.0, -1.0, 0.0, 0.0, -1.0, 0.0, 0.0, -1.0, 0.0, 0.0, 0.0, 1.0, 0.0, 0.0, 1.0, 0.0, 0.0, 1.0, 0.0, 0.0, 1.0, 0.0, 1.0, 0.0, 0.0, 1.0, 0.0, 0.0, 1.0, 0.0, 0.0, 1.0, 0.0, 1.0, 0.0, 0.0, 1.0, 0.0, 0.0, 1.0, 0.0, 0.0, 1.0, 0.0, 0.0, 0.0, 0.0, -1.0, 0.0, 0.0, -1.0, 0.0, 0.0, -1.0, 0.0, 0.0, -1.0, -1.0, 0.0, 0.0, -1.0, 0.0, 0.0, -1.0, 0.0, 0.0, -1.0, 0.0, 0.0, 0.0, -1.0, 0.0, 0.0, -1.0, 0.0, 0.0, -1.0, 0.0, 0.0, -1.0, 0.0, 0.993, 0.0, -0.1185, 0.993, 0.0, -0.1185, 0.993, 0.0, -0.1185, 0.993, 0.0, -0.1185, 0.991, 0.1337, 0.0, 0.991, 0.1337, 0.0, 0.991, 0.1337, 0.0, 0.991, 0.1337, 0.0, 0.9892, -0.1464, 0.0, 0.9892, -0.1464, 0.0, 0.9892, -0.1464, 0.0, 0.9892, -0.1464, 0.0, 0.9914, 0.0, 0.1311, 0.9914, 0.0, 0.1311, 0.9914, 0.0, 0.1311, 0.9914, 0.0, 0.1311, 1.0, 0.0, 0.0, 1.0, 0.0, 0.0, 1.0, 0.0, 0.0, 1.0, 0.0, 0.0, -0.993, 0.0, 0.1185, -0.993, 0.0, 0.1185, -0.993, 0.0, 0.1185, -0.993, 0.0, 0.1185, -0.991, 0.1337, 0.0, -0.991, 0.1337, 0.0, -0.991, 0.1337, 0.0, -0.991, 0.1337, 0.0, -0.9892, -0.1464, 0.0, -0.9892, -0.1464, 0.0, -0.9892, -0.1464, 0.0, -0.9892, -0.1464, 0.0, -0.9914, 0.0, -0.1311, -0.9914, 0.0, -0.1311, -0.9914, 0.0, -0.1311, -0.9914, 0.0, -0.1311, -1.0, 0.0, 0.0, -1.0, 0.0, 0.0, -1.0, 0.0, 0.0, -1.0, 0.0, 0.0, 0.0, 1.0, 0.0, 0.0, 1.0, 0.0, 0.0, 1.0, 0.0, 0.0, 1.0, 0.0, 0.0, 1.0, 0.0, 0.0, 1.0, 0.0, 0.0, 1.0, 0.0, 0.0, 1.0, 0.0, -1.059e-07, 1.0, -2.195e-07, -1.059e-07, 1.0, -2.195e-07, -1.059e-07, 1.0, -2.195e-07, -1.059e-07, 1.0, -2.195e-07, 1.059e-07, -1.0, 2.933e-05, 1.059e-07, -1.0, 2.933e-05, 1.059e-07, -1.0, 2.933e-05, 1.059e-07, -1.0, 2.933e-05, -1.06e-07, 1.0, 0.0, -1.06e-07, 1.0, 0.0, -1.06e-07, 1.0, 0.0, -1.06e-07, 1.0, 0.0, 1.0, 7.758e-08, 0.0, 1.0, 7.758e-08, 0.0, 1.0, 7.758e-08, 0.0, 1.0, 7.758e-08, 0.0, 1.555e-08, 0.0, -1.0, 1.555e-08, 0.0, -1.0, 1.555e-08, 0.0, -1.0, 1.555e-08, 0.0, -1.0, -1.0, -7.758e-08, 0.0, -1.0, -7.758e-08, 0.0, -1.0, -7.758e-08, 0.0, -1.0, -7.758e-08, 0.0])] * 3)])
me_cube_002 = bpy.data.meshes.new('Cube.002')
me_cube_002.from_pydata([(2.474e-06, -0.127, 0.05059), (2.414e-06, 0.1402, 0.05059), (0.524, -0.127, 0.05059), (0.524, 0.1402, 0.05059), (0.524, -0.127, -0.002861), (0.524, 0.1402, -0.002861), (2.474e-06, -0.127, -0.002861), (2.414e-06, 0.1402, -0.002861), (0.5021, -0.106, -0.002861), (0.5021, 0.1158, -0.002861), (0.04017, -0.106, -0.002861), (0.04017, 0.1158, -0.002861), (0.04441, 0.1402, 0.03679), (0.1366, 0.1476, 0.01007), (0.04441, 0.1758, 0.03679), (0.1366, 0.1729, 0.01007), (0.5238, 0.1402, 0.03679), (0.4316, 0.1476, 0.01007), (0.5238, 0.1758, 0.03679), (0.4316, 0.1729, 0.01007), (0.5238, 0.1402, 0.01007), (0.5238, 0.1758, 0.01007), (0.04441, 0.1402, 0.01007), (0.04441, 0.1758, 0.01007), (0.4316, 0.1476, 0.01007), (0.4316, 0.1729, 0.01007), (0.1366, 0.1476, 0.01007), (0.1366, 0.1729, 0.01007), (0.4316, 0.1476, 0.01007), (0.4316, 0.1729, 0.01007), (0.1366, 0.1476, 0.01007), (0.1366, 0.1729, 0.01007), (0.262, -0.127, -0.002861), (0.262, 0.1402, 0.05059), (0.262, 0.1402, -0.002861), (0.262, -0.127, 0.05059), (0.2711, -0.106, -0.002861), (0.2711, 0.1158, -0.002861), (0.524, 0.006594, -0.002861), (2.444e-06, -0.07609, 0.05059), (0.524, 0.006594, 0.05059), (2.444e-06, 0.006593, -0.002861), (0.5021, 0.004917, -0.002861), (0.04017, 0.004917, -0.002861), (0.2711, 0.004917, -0.002861), (0.262, -0.07609, 0.05059), (0.262, 0.1402, 0.01007), (0.262, 0.1758, 0.03679), (0.262, 0.1758, 0.01007), (0.262, 0.1402, 0.03679)], [(24, 28), (29, 25), (26, 30), (31, 27), (28, 17), (19, 29), (30, 13), (15, 31)], [(45, 40, 3, 33), (34, 33, 3, 5), (38, 40, 2, 4), (44, 43, 11, 37), (41, 39, 1, 7), (32, 35, 0, 6), (41, 7, 11, 43), (49, 16, 18, 47), (48, 47, 18, 21), (21, 18, 16, 20), (22, 12, 14, 23), (46, 49, 12, 22), (46, 22, 23, 48), (34, 37, 11, 7), (38, 42, 9, 5), (32, 36, 8, 4), (6, 10, 36, 32), (5, 9, 37, 34), (4, 2, 35, 32), (42, 44, 37, 9), (7, 1, 33, 34), (39, 45, 33, 1), (0, 35, 45, 39), (8, 36, 44, 42), (4, 8, 42, 38), (6, 41, 43, 10), (6, 0, 39, 41), (36, 10, 43, 44), (5, 3, 40, 38), (35, 2, 40, 45), (20, 46, 48, 21), (20, 16, 49, 46), (23, 14, 47, 48), (12, 49, 47, 14)])
me_cube_002.polygons.foreach_set('material_index', [7, 1, 7, 2, 1, 7, 1, 7, 7, 7, 4, 4, 4, 7, 7, 7, 7, 7, 7, 2, 1, 2, 7, 2, 7, 1, 1, 2, 7, 7, 7, 7, 4, 4])
_uv = me_cube_002.uv_layers.new(name='UVMap')
_uv.uv.foreach_set('vector', [0.75, 0.625, 0.875, 0.625, 0.875, 0.75, 0.75, 0.75, 0.375, 0.875, 0.625, 0.875, 0.625, 1.0, 0.375, 1.0, 0.375, 0.125, 0.625, 0.125, 0.625, 0.25, 0.375, 0.25, 0.25, 0.625, 0.339, 0.625, 0.339, 0.714, 0.25, 0.714, 0.375, 0.625, 0.625, 0.625, 0.625, 0.75, 0.375, 0.75, 0.375, 0.375, 0.625, 0.375, 0.625, 0.5, 0.375, 0.5, 0.375, 0.625, 0.375, 0.75, 0.339, 0.714, 0.339, 0.625, 0.75, 0.5, 0.875, 0.5, 0.875, 0.75, 0.75, 0.75, 0.375, 0.875, 0.625, 0.875, 0.625, 1.0, 0.375, 1.0, 0.375, 0.0, 0.625, 0.0, 0.625, 0.25, 0.375, 0.25, 0.375, 0.5, 0.625, 0.5, 0.625, 0.75, 0.375, 0.75, 0.375, 0.375, 0.625, 0.375, 0.625, 0.5, 0.375, 0.5, 0.375, 0.375, 0.375, 0.5, 0.375, 0.75, 0.375, 0.875, 0.0, 0.0, 0.0, 0.0, 0.0, 0.0, 0.0, 0.0, 0.0, 0.0, 0.0, 0.0, 0.0, 0.0, 0.0, 0.0, 0.0, 0.0, 0.0, 0.0, 0.0, 0.0, 0.0, 0.0, 0.0, 0.0, 0.0, 0.0, 0.0, 0.0, 0.0, 0.0, 0.0, 0.0, 0.0, 0.0, 0.0, 0.0, 0.0, 0.0, 0.375, 0.25, 0.625, 0.25, 0.625, 0.375, 0.375, 0.375, 0.161, 0.625, 0.25, 0.625, 0.25, 0.714, 0.161, 0.714, 0.375, 0.75, 0.625, 0.75, 0.625, 0.875, 0.375, 0.875, 0.625, 0.625, 0.75, 0.625, 0.75, 0.75, 0.625, 0.75, 0.625, 0.5, 0.75, 0.5, 0.75, 0.625, 0.625, 0.625, 0.161, 0.536, 0.25, 0.536, 0.25, 0.625, 0.161, 0.625, 0.0, 0.0, 0.0, 0.0, 0.0, 0.0, 0.0, 0.0, 0.375, 0.5, 0.375, 0.625, 0.339, 0.625, 0.339, 0.536, 0.375, 0.5, 0.625, 0.5, 0.625, 0.625, 0.375, 0.625, 0.25, 0.536, 0.339, 0.536, 0.339, 0.625, 0.25, 0.625, 0.375, 0.0, 0.625, 0.0, 0.625, 0.125, 0.375, 0.125, 0.75, 0.5, 0.875, 0.5, 0.875, 0.625, 0.75, 0.625, 0.375, 0.25, 0.375, 0.375, 0.375, 0.875, 0.375, 1.0, 0.375, 0.25, 0.625, 0.25, 0.625, 0.375, 0.375, 0.375, 0.375, 0.75, 0.625, 0.75, 0.625, 0.875, 0.375, 0.875, 0.625, 0.5, 0.75, 0.5, 0.75, 0.75, 0.625, 0.75])
me_cube_002.materials.append(mat_body)
me_cube_002.materials.append(mat_wings)
me_cube_002.materials.append(mat_white)
me_cube_002.materials.append(mat_beak)
me_cube_002.materials.append(mat_wing_feathers)
me_cube_002.materials.append(mat_feet)
me_cube_002.materials.append(mat_pupils)
me_cube_002.materials.append(mat_wing_dark)
me_cube_002.use_remesh_preserve_volume = False
me_cube_002.use_remesh_preserve_attributes = False
me_cube_002.use_mirror_vertex_groups = False
me_cube_002.update()
me_cube_003 = bpy.data.meshes.new('Cube.003')
me_cube_003.from_pydata([(-0.5241, -0.1305, 0.05132), (-0.5241, 0.1367, 0.05132), (-3.716e-05, -0.1305, 0.05132), (-3.719e-05, 0.1367, 0.05132), (-3.716e-05, -0.1305, -0.002131), (-3.719e-05, 0.1367, -0.002131), (-0.5241, -0.1305, -0.002131), (-0.5241, 0.1367, -0.002131), (-0.02737, -0.1063, -0.002131), (-0.02737, 0.1073, -0.002131), (-0.4859, -0.1063, -0.002131), (-0.4859, 0.1073, -0.002131), (-0.524, 0.1366, 0.03698), (-0.4308, 0.1458, 0.0108), (-0.524, 0.1722, 0.03698), (-0.4308, 0.1712, 0.0108), (-0.04205, 0.1366, 0.03698), (-0.1359, 0.1458, 0.0108), (-0.04205, 0.1722, 0.03698), (-0.1359, 0.1712, 0.0108), (-0.04205, 0.1366, 0.01026), (-0.04205, 0.1722, 0.01026), (-0.524, 0.1366, 0.01026), (-0.524, 0.1722, 0.01026), (-0.1359, 0.1458, 0.0108), (-0.1359, 0.1712, 0.0108), (-0.4308, 0.1458, 0.0108), (-0.4308, 0.1712, 0.0108), (-0.1359, 0.1458, 0.0108), (-0.1359, 0.1712, 0.0108), (-0.4308, 0.1458, 0.0108), (-0.4308, 0.1712, 0.0108), (-0.2621, -0.1305, -0.002131), (-0.2621, 0.1367, 0.05132), (-0.2621, 0.1367, -0.002131), (-0.2621, -0.1305, 0.05132), (-0.2567, -0.1063, -0.002131), (-0.2567, 0.1073, -0.002131), (-3.718e-05, 0.003114, -0.002131), (-0.5241, 0.003114, 0.05132), (-3.718e-05, -0.07873, 0.05132), (-0.5241, 0.003114, -0.002131), (-0.02737, 0.0004954, -0.002131), (-0.4859, 0.0004954, -0.002131), (-0.2567, 0.0004954, -0.002131), (-0.2621, -0.07873, 0.05132), (-0.262, 0.1366, 0.01026), (-0.262, 0.1722, 0.03698), (-0.262, 0.1722, 0.01026), (-0.262, 0.1366, 0.03698)], [(24, 28), (29, 25), (26, 30), (31, 27), (28, 17), (19, 29), (30, 13), (15, 31)], [(45, 40, 3, 33), (34, 33, 3, 5), (38, 40, 2, 4), (44, 43, 11, 37), (41, 39, 1, 7), (32, 35, 0, 6), (41, 43, 10, 6), (38, 4, 8, 42), (32, 36, 8, 4), (49, 16, 18, 47), (48, 47, 18, 21), (21, 18, 16, 20), (22, 12, 14, 23), (46, 49, 12, 22), (46, 22, 23, 48), (34, 37, 11, 7), (5, 9, 37, 34), (6, 10, 36, 32), (4, 2, 35, 32), (42, 44, 37, 9), (7, 1, 33, 34), (39, 45, 33, 1), (0, 35, 45, 39), (8, 36, 44, 42), (5, 38, 42, 9), (7, 11, 43, 41), (6, 0, 39, 41), (36, 10, 43, 44), (5, 3, 40, 38), (35, 2, 40, 45), (20, 46, 48, 21), (20, 16, 49, 46), (23, 14, 47, 48), (12, 49, 47, 14)])
me_cube_003.polygons.foreach_set('material_index', [2, 0, 0, 2, 7, 7, 7, 0, 7, 4, 4, 4, 7, 7, 7, 7, 7, 7, 7, 2, 0, 7, 7, 2, 0, 7, 7, 2, 0, 7, 4, 4, 7, 7])
_uv = me_cube_003.uv_layers.new(name='UVMap')
_uv.uv.foreach_set('vector', [0.75, 0.625, 0.875, 0.625, 0.875, 0.75, 0.75, 0.75, 0.375, 0.875, 0.625, 0.875, 0.625, 1.0, 0.375, 1.0, 0.375, 0.125, 0.625, 0.125, 0.625, 0.25, 0.375, 0.25, 0.25, 0.625, 0.339, 0.625, 0.339, 0.714, 0.25, 0.714, 0.375, 0.625, 0.625, 0.625, 0.625, 0.75, 0.375, 0.75, 0.375, 0.375, 0.625, 0.375, 0.625, 0.5, 0.375, 0.5, 0.0, 0.0, 0.0, 0.0, 0.0, 0.0, 0.0, 0.0, 0.375, 0.125, 0.375, 0.25, 0.161, 0.536, 0.161, 0.625, 0.0, 0.0, 0.0, 0.0, 0.0, 0.0, 0.0, 0.0, 0.75, 0.5, 0.875, 0.5, 0.875, 0.75, 0.75, 0.75, 0.375, 0.875, 0.625, 0.875, 0.625, 1.0, 0.375, 1.0, 0.375, 0.0, 0.625, 0.0, 0.625, 0.25, 0.375, 0.25, 0.375, 0.5, 0.625, 0.5, 0.625, 0.75, 0.375, 0.75, 0.375, 0.375, 0.625, 0.375, 0.625, 0.5, 0.375, 0.5, 0.375, 0.375, 0.375, 0.5, 0.375, 0.75, 0.375, 0.875, 0.0, 0.0, 0.0, 0.0, 0.0, 0.0, 0.0, 0.0, 0.0, 0.0, 0.0, 0.0, 0.0, 0.0, 0.0, 0.0, 0.0, 0.0, 0.0, 0.0, 0.0, 0.0, 0.0, 0.0, 0.375, 0.25, 0.625, 0.25, 0.625, 0.375, 0.375, 0.375, 0.161, 0.625, 0.25, 0.625, 0.25, 0.714, 0.161, 0.714, 0.375, 0.75, 0.625, 0.75, 0.625, 0.875, 0.375, 0.875, 0.625, 0.625, 0.75, 0.625, 0.75, 0.75, 0.625, 0.75, 0.625, 0.5, 0.75, 0.5, 0.75, 0.625, 0.625, 0.625, 0.161, 0.536, 0.25, 0.536, 0.25, 0.625, 0.161, 0.625, 0.375, 0.0, 0.375, 0.125, 0.161, 0.625, 0.161, 0.714, 0.0, 0.0, 0.0, 0.0, 0.0, 0.0, 0.0, 0.0, 0.375, 0.5, 0.625, 0.5, 0.625, 0.625, 0.375, 0.625, 0.25, 0.536, 0.339, 0.536, 0.339, 0.625, 0.25, 0.625, 0.375, 0.0, 0.625, 0.0, 0.625, 0.125, 0.375, 0.125, 0.75, 0.5, 0.875, 0.5, 0.875, 0.625, 0.75, 0.625, 0.375, 0.25, 0.375, 0.375, 0.375, 0.875, 0.375, 1.0, 0.375, 0.25, 0.625, 0.25, 0.625, 0.375, 0.375, 0.375, 0.375, 0.75, 0.625, 0.75, 0.625, 0.875, 0.375, 0.875, 0.625, 0.5, 0.75, 0.5, 0.75, 0.75, 0.625, 0.75])
me_cube_003.materials.append(mat_body)
me_cube_003.materials.append(mat_wings)
me_cube_003.materials.append(mat_white)
me_cube_003.materials.append(mat_beak)
me_cube_003.materials.append(mat_wing_feathers)
me_cube_003.materials.append(mat_feet)
me_cube_003.materials.append(mat_pupils)
me_cube_003.materials.append(mat_wing_dark)
me_cube_003.use_remesh_preserve_volume = False
me_cube_003.use_remesh_preserve_attributes = False
me_cube_003.use_mirror_vertex_groups = False
me_cube_003.update()
me_cube_003.normals_split_custom_set([tuple(v) for v in zip(*[iter([-2.24e-08, 0.0, 1.0, -2.24e-08, 0.0, 1.0, -2.24e-08, 0.0, 1.0, -2.24e-08, 0.0, 1.0, -1.137e-07, 1.0, 0.0, -1.137e-07, 1.0, 0.0, -1.137e-07, 1.0, 0.0, -1.137e-07, 1.0, 0.0, 1.0, 1.607e-07, 1.231e-07, 1.0, 1.607e-07, 1.231e-07, 1.0, 1.607e-07, 1.231e-07, 1.0, 1.607e-07, 1.231e-07, 1.08e-10, 0.0, -1.0, 1.08e-10, 0.0, -1.0, 1.08e-10, 0.0, -1.0, 1.08e-10, 0.0, -1.0, -1.0, 0.0, 0.0, -1.0, 0.0, 0.0, -1.0, 0.0, 0.0, -1.0, 0.0, 0.0, 1.137e-07, -1.0, 0.0, 1.137e-07, -1.0, 0.0, 1.137e-07, -1.0, 0.0, 1.137e-07, -1.0, 0.0, 1.587e-09, 0.0, -1.0, 1.587e-09, 0.0, -1.0, 1.587e-09, 0.0, -1.0, 1.587e-09, 0.0, -1.0, 0.0, 0.0, -1.0, 0.0, 0.0, -1.0, 0.0, 0.0, -1.0, 0.0, 0.0, -1.0, 0.0, 0.0, -1.0, 0.0, 0.0, -1.0, 0.0, 0.0, -1.0, 0.0, 0.0, -1.0, -3.949e-09, 0.0, 1.0, -3.949e-09, 0.0, 1.0, -3.949e-09, 0.0, 1.0, -3.949e-09, 0.0, 1.0, -6.773e-08, 1.0, 0.0, -6.773e-08, 1.0, 0.0, -6.773e-08, 1.0, 0.0, -6.773e-08, 1.0, 0.0, 1.0, 0.0, 0.0, 1.0, 0.0, 0.0, 1.0, 0.0, 0.0, 1.0, 0.0, 0.0, -1.0, 0.0, 0.0, -1.0, 0.0, 0.0, -1.0, 0.0, 0.0, -1.0, 0.0, 0.0, 5.688e-08, -1.0, 0.0, 5.688e-08, -1.0, 0.0, 5.688e-08, -1.0, 0.0, 5.688e-08, -1.0, 0.0, -7.877e-10, 0.0, -1.0, -7.877e-10, 0.0, -1.0, -7.877e-10, 0.0, -1.0, -7.877e-10, 0.0, -1.0, 0.0, 0.0, -1.0, 0.0, 0.0, -1.0, 0.0, 0.0, -1.0, 0.0, 0.0, -1.0, 0.0, 0.0, -1.0, 0.0, 0.0, -1.0, 0.0, 0.0, -1.0, 0.0, 0.0, -1.0, 6.119e-10, 0.0, -1.0, 6.119e-10, 0.0, -1.0, 6.119e-10, 0.0, -1.0, 6.119e-10, 0.0, -1.0, 1.137e-07, -1.0, -1.174e-08, 1.137e-07, -1.0, -1.174e-08, 1.137e-07, -1.0, -1.174e-08, 1.137e-07, -1.0, -1.174e-08, 1.62e-10, 0.0, -1.0, 1.62e-10, 0.0, -1.0, 1.62e-10, 0.0, -1.0, 1.62e-10, 0.0, -1.0, -5.687e-08, 1.0, 0.0, -5.687e-08, 1.0, 0.0, -5.687e-08, 1.0, 0.0, -5.687e-08, 1.0, 0.0, 1.672e-08, 0.0, 1.0, 1.672e-08, 0.0, 1.0, 1.672e-08, 0.0, 1.0, 1.672e-08, 0.0, 1.0, 0.0, 0.0, 1.0, 0.0, 0.0, 1.0, 0.0, 0.0, 1.0, 0.0, 0.0, 1.0, 1.62e-10, 0.0, -1.0, 1.62e-10, 0.0, -1.0, 1.62e-10, 0.0, -1.0, 1.62e-10, 0.0, -1.0, -4.429e-09, 0.0, -1.0, -4.429e-09, 0.0, -1.0, -4.429e-09, 0.0, -1.0, -4.429e-09, 0.0, -1.0, 8.929e-10, 0.0, -1.0, 8.929e-10, 0.0, -1.0, 8.929e-10, 0.0, -1.0, 8.929e-10, 0.0, -1.0, -1.0, 0.0, 0.0, -1.0, 0.0, 0.0, -1.0, 0.0, 0.0, -1.0, 0.0, 0.0, 1.08e-10, 0.0, -1.0, 1.08e-10, 0.0, -1.0, 1.08e-10, 0.0, -1.0, 1.08e-10, 0.0, -1.0, 1.0, 8.537e-08, 6.536e-08, 1.0, 8.537e-08, 6.536e-08, 1.0, 8.537e-08, 6.536e-08, 1.0, 8.537e-08, 6.536e-08, 4.883e-09, 0.0, 1.0, 4.883e-09, 0.0, 1.0, 4.883e-09, 0.0, 1.0, 4.883e-09, 0.0, 1.0, -9.38e-10, 0.0, -1.0, -9.38e-10, 0.0, -1.0, -9.38e-10, 0.0, -1.0, -9.38e-10, 0.0, -1.0, 6.773e-08, -1.0, 0.0, 6.773e-08, -1.0, 0.0, 6.773e-08, -1.0, 0.0, 6.773e-08, -1.0, 0.0, -5.688e-08, 1.0, 0.0, -5.688e-08, 1.0, 0.0, -5.688e-08, 1.0, 0.0, -5.688e-08, 1.0, 0.0, -3.316e-09, 0.0, 1.0, -3.316e-09, 0.0, 1.0, -3.316e-09, 0.0, 1.0, -3.316e-09, 0.0, 1.0])] * 3)])

# ---- objects
ob_body = bpy.data.objects.new('Body', me_cube_001)
ob_left_wing = bpy.data.objects.new('Left Wing', me_cube_002)
ob_right_wing = bpy.data.objects.new('Right Wing', me_cube_003)
ob_empty = bpy.data.objects.new('Empty', None)
ob_empty_001 = bpy.data.objects.new('Empty.001', None)
ob_empty_002 = bpy.data.objects.new('Empty.002', None)
ob_empty_003 = bpy.data.objects.new('Empty.003', None)
ob_empty_004 = bpy.data.objects.new('Empty.004', None)

# ---- transforms, parenting, visibility, modifiers, constraints
ob_body.location = (0.0, 0.0, 0.0)
ob_body.scale = (1.25, 1.25, 1.25)
ob_body.lock_rotations_4d = False
ob_body.empty_display_type = 'ARROWS'
ob_body.lineart.crease_threshold = 0.0
ob_left_wing.location = (0.1766, -0.1493, 0.1548)
ob_left_wing.scale = (1.25, 1.25, 1.25)
ob_left_wing.lock_rotations_4d = False
ob_left_wing.empty_display_type = 'ARROWS'
ob_left_wing.lineart.crease_threshold = 0.0
ob_right_wing.location = (-0.1781, -0.1442, 0.154)
ob_right_wing.scale = (1.25, 1.25, 1.25)
ob_right_wing.lock_rotations_4d = False
ob_right_wing.empty_display_type = 'ARROWS'
ob_right_wing.lineart.crease_threshold = 0.0
ob_empty.location = (-0.673, -0.05181, 0.6402)
ob_empty.rotation_euler = (-1.572, 3.142, -1.571)
ob_empty.scale = (0.2178, 0.2178, 0.2178)
ob_empty.empty_display_type = 'IMAGE'
ob_empty.empty_display_size = 5.0
ob_empty_001.location = (-0.5055, -1.544, 0.8786)
ob_empty_001.rotation_euler = (1.361, 1.279e-07, 1.606)
ob_empty_001.scale = (0.2811, 0.2811, 0.2811)
ob_empty_001.empty_display_type = 'IMAGE'
ob_empty_001.empty_display_size = 5.0
ob_empty_002.location = (-0.2552, 1.338, 0.5733)
ob_empty_002.rotation_euler = (1.571, 0.0, 1.571)
ob_empty_002.scale = (0.2667, 0.2667, 0.2667)
ob_empty_002.empty_display_type = 'IMAGE'
ob_empty_002.empty_display_size = 5.0
ob_empty_003.location = (-0.9585, 0.5864, 1.261)
ob_empty_003.rotation_euler = (1.571, 0.0, 1.571)
ob_empty_003.scale = (0.2957, 0.2957, 0.2957)
ob_empty_003.empty_display_type = 'IMAGE'
ob_empty_003.empty_display_size = 5.0
ob_empty_004.location = (0.2629, 1.177, -0.4029)
ob_empty_004.rotation_euler = (1.347, -5.473e-06, 1.159)
ob_empty_004.scale = (0.2703, 0.2703, 0.2703)
ob_empty_004.empty_display_type = 'IMAGE'
ob_empty_004.empty_display_size = 5.0

# ---- collection membership
col_model.objects.link(ob_body)
col_model.objects.link(ob_left_wing)
col_model.objects.link(ob_right_wing)
col_pics.objects.link(ob_empty)
col_pics.objects.link(ob_empty_001)
col_pics.objects.link(ob_empty_002)
col_pics.objects.link(ob_empty_003)
col_pics.objects.link(ob_empty_004)
def _layer_coll(name, lc=None):
    lc = lc or bpy.context.view_layer.layer_collection
    for c in lc.children:
        if c.name == name: return c
        r = _layer_coll(name, c)
        if r: return r
_layer_coll('Pics').exclude = True

# ---- scene / render settings (as saved in the file)
scene.frame_start = 1; scene.frame_end = 250; scene.frame_set(2)
scene.render.engine = 'BLENDER_EEVEE_NEXT'
scene.cycles.use_denoising = False
scene.cycles.samples = 128
scene.cycles.sampling_pattern = 'TABULATED_SOBOL'
scene.cycles.use_adaptive_sampling = False
scene.cycles.use_light_tree = False
scene.view_settings.view_transform = 'Filmic'
bpy.context.view_layer.update()

# ---- added for rendering (the .blend has no active camera and no usable light): camera, sun
cam_auto = bpy.data.cameras.new('AutoCamera')
cam_auto.lens = 50.0
cam_auto.sensor_width = 36.0
cam_auto.clip_end = 1000.0
ob_auto_camera = bpy.data.objects.new('AutoCamera', cam_auto)
scene.collection.objects.link(ob_auto_camera)
ob_auto_camera.location = (2.13603, -2.82272, 1.72616)
ob_auto_camera.rotation_euler = (1.09748, -7.21219e-08, 0.694738)
scene.camera = ob_auto_camera
light_auto_sun = bpy.data.lights.new('AutoSun', 'SUN')
light_auto_sun.energy = 3.0
light_auto_sun.angle = 0.0523599
ob_auto_sun = bpy.data.objects.new('AutoSun', light_auto_sun)
scene.collection.objects.link(ob_auto_sun)
ob_auto_sun.rotation_euler = (0.872665, 0.174533, 0.523599)
bpy.context.view_layer.update()
